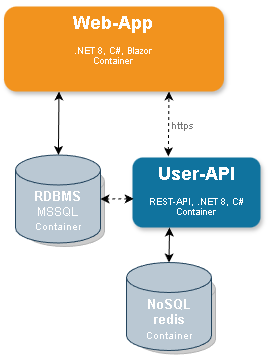

The diagram above was exported from draw.io. Its source (the exported page's mxGraphModel, read from the mxfile embedded in the PNG):
<mxGraphModel dx="815" dy="427" grid="1" gridSize="10" guides="1" tooltips="1" connect="1" arrows="1" fold="1" page="1" pageScale="1" pageWidth="1169" pageHeight="827" background="none" math="0" shadow="0">
  <root>
    <mxCell id="0" />
    <mxCell id="1" parent="0" />
    <mxCell id="2a0f93b5c73ef8e7-2" value="" style="rounded=1;whiteSpace=wrap;html=1;strokeColor=none;strokeWidth=1;fillColor=#F2931E;fontSize=13;fontColor=#FFFFFF;align=center;gradientColor=none;gradientDirection=east;verticalAlign=top;shadow=1;" parent="1" vertex="1">
      <mxGeometry x="440.5" y="170" width="220" height="85" as="geometry" />
    </mxCell>
    <mxCell id="2a0f93b5c73ef8e7-18" value="&lt;h1&gt;Web-App&lt;br&gt;&lt;/h1&gt;&lt;p&gt;.NET 8, C#, Blazor&lt;br&gt;Container&lt;/p&gt;" style="text;html=1;spacing=5;spacingTop=-20;whiteSpace=wrap;overflow=hidden;strokeColor=none;strokeWidth=4;fillColor=none;gradientColor=#007FFF;fontSize=9;fontColor=#FFFFFF;align=center;" parent="1" vertex="1">
      <mxGeometry x="447.5" y="174" width="202.5" height="77" as="geometry" />
    </mxCell>
    <mxCell id="BwiXvDJjmFphp8qPGIl2-2" value="" style="rounded=1;whiteSpace=wrap;html=1;strokeColor=none;strokeWidth=1;fillColor=#10739E;fontSize=13;fontColor=#FFFFFF;align=center;gradientColor=none;gradientDirection=east;verticalAlign=top;shadow=1;" parent="1" vertex="1">
      <mxGeometry x="569" y="321" width="128" height="70" as="geometry" />
    </mxCell>
    <mxCell id="BwiXvDJjmFphp8qPGIl2-3" value="&lt;h1&gt;User-API&lt;/h1&gt;&lt;p&gt;REST-API, .NET 8, C#&lt;br&gt;Container&lt;/p&gt;" style="text;html=1;spacing=5;spacingTop=-20;whiteSpace=wrap;overflow=hidden;strokeColor=none;strokeWidth=4;fillColor=none;gradientColor=#007FFF;fontSize=9;fontColor=#FFFFFF;align=center;" parent="1" vertex="1">
      <mxGeometry x="579" y="325" width="108" height="66" as="geometry" />
    </mxCell>
    <mxCell id="BwiXvDJjmFphp8qPGIl2-5" value="" style="endArrow=classic;startArrow=classic;html=1;rounded=0;entryX=0.75;entryY=1;entryDx=0;entryDy=0;exitX=0.28;exitY=-0.016;exitDx=0;exitDy=0;exitPerimeter=0;dashed=1;" parent="1" source="BwiXvDJjmFphp8qPGIl2-2" target="2a0f93b5c73ef8e7-2" edge="1">
      <mxGeometry width="50" height="50" relative="1" as="geometry">
        <mxPoint x="433" y="330.99699999999996" as="sourcePoint" />
        <mxPoint x="502.9999999999999" y="235" as="targetPoint" />
      </mxGeometry>
    </mxCell>
    <mxCell id="BwiXvDJjmFphp8qPGIl2-8" value="https" style="text;html=1;strokeColor=none;fillColor=none;align=center;verticalAlign=middle;whiteSpace=wrap;rounded=0;fontSize=10;fontColor=#787878;" parent="1" vertex="1">
      <mxGeometry x="604" y="279" width="30" height="20" as="geometry" />
    </mxCell>
    <mxCell id="BwiXvDJjmFphp8qPGIl2-19" value="" style="shape=cylinder3;whiteSpace=wrap;html=1;boundedLbl=1;backgroundOutline=1;size=15;strokeColor=#B3B3B3;strokeWidth=1;fontSize=12;fillColor=#CCCCCC;" parent="1" vertex="1">
      <mxGeometry x="461" y="330" width="80" height="80" as="geometry" />
    </mxCell>
    <mxCell id="BwiXvDJjmFphp8qPGIl2-20" value="&lt;font style=&quot;&quot; color=&quot;#ffffff&quot;&gt;&lt;b style=&quot;font-size: 13px;&quot;&gt;RDBMS&lt;br&gt;&lt;/b&gt;MSSQL&lt;br&gt;&lt;font style=&quot;font-size: 10px;&quot;&gt;Container&lt;/font&gt;&lt;br&gt;&lt;/font&gt;" style="shape=cylinder3;whiteSpace=wrap;html=1;boundedLbl=1;backgroundOutline=1;size=15;strokeColor=#23445d;strokeWidth=1;fontSize=12;fillColor=#bac8d3;" parent="1" vertex="1">
      <mxGeometry x="452" y="318.5" width="85" height="88" as="geometry" />
    </mxCell>
    <mxCell id="BwiXvDJjmFphp8qPGIl2-21" value="" style="endArrow=classic;startArrow=classic;html=1;rounded=0;entryX=0.25;entryY=1;entryDx=0;entryDy=0;" parent="1" source="BwiXvDJjmFphp8qPGIl2-20" target="2a0f93b5c73ef8e7-2" edge="1">
      <mxGeometry width="50" height="50" relative="1" as="geometry">
        <mxPoint x="448" y="525.997" as="sourcePoint" />
        <mxPoint x="517.9999999999999" y="430" as="targetPoint" />
      </mxGeometry>
    </mxCell>
    <mxCell id="BwiXvDJjmFphp8qPGIl2-24" value="" style="endArrow=classic;startArrow=classic;html=1;rounded=0;entryX=0.25;entryY=1;entryDx=0;entryDy=0;exitX=0.5;exitY=0;exitDx=0;exitDy=0;exitPerimeter=0;" parent="1" source="Zts3w_al-omZyY4edzke-2" target="BwiXvDJjmFphp8qPGIl2-3" edge="1">
      <mxGeometry width="50" height="50" relative="1" as="geometry">
        <mxPoint x="603" y="429" as="sourcePoint" />
        <mxPoint x="468.4999999999999" y="411" as="targetPoint" />
      </mxGeometry>
    </mxCell>
    <mxCell id="BwiXvDJjmFphp8qPGIl2-30" value="&lt;h1&gt;&lt;span style=&quot;background-color: initial;&quot;&gt;&lt;u style=&quot;&quot;&gt;&lt;span style=&quot;font-size: 12px;&quot;&gt;passwd&lt;/span&gt;&lt;br&gt;&lt;/u&gt;&lt;/span&gt;&lt;br&gt;&lt;/h1&gt;" style="text;html=1;spacing=5;spacingTop=-20;whiteSpace=wrap;overflow=hidden;strokeColor=none;strokeWidth=4;fillColor=none;gradientColor=#007FFF;fontSize=9;fontColor=#FFFFFF;align=center;" parent="1" vertex="1">
      <mxGeometry x="549" y="435" width="110" height="26" as="geometry" />
    </mxCell>
    <mxCell id="BwiXvDJjmFphp8qPGIl2-36" value="&lt;font color=&quot;#808080&quot;&gt;01.01.2024 Gerald Weinberger&lt;/font&gt;" style="text;html=1;strokeColor=none;fillColor=none;align=right;verticalAlign=middle;whiteSpace=wrap;rounded=0;strokeWidth=1;fontSize=12;fontColor=#FFFFFF;" parent="1" vertex="1">
      <mxGeometry x="700" y="550" width="300" height="30" as="geometry" />
    </mxCell>
    <mxCell id="Zts3w_al-omZyY4edzke-3" value="" style="shape=cylinder3;whiteSpace=wrap;html=1;boundedLbl=1;backgroundOutline=1;size=15;strokeColor=#B3B3B3;strokeWidth=1;fontSize=12;fillColor=#CCCCCC;" parent="1" vertex="1">
      <mxGeometry x="572" y="437.5" width="80" height="80" as="geometry" />
    </mxCell>
    <mxCell id="Zts3w_al-omZyY4edzke-2" value="&lt;font style=&quot;&quot; color=&quot;#ffffff&quot;&gt;&lt;span style=&quot;font-size: 13px;&quot;&gt;&lt;b&gt;NoSQL&lt;br&gt;redis&lt;br&gt;&lt;/b&gt;&lt;/span&gt;&lt;font style=&quot;font-size: 10px;&quot;&gt;Container&lt;/font&gt;&lt;br&gt;&lt;/font&gt;" style="shape=cylinder3;whiteSpace=wrap;html=1;boundedLbl=1;backgroundOutline=1;size=15;strokeColor=#23445d;strokeWidth=1;fontSize=12;fillColor=#bac8d3;" parent="1" vertex="1">
      <mxGeometry x="563" y="426" width="85" height="88" as="geometry" />
    </mxCell>
    <mxCell id="FlrLp4VFPmUMQSSK2VGD-1" value="" style="endArrow=classic;startArrow=classic;html=1;rounded=0;entryX=1;entryY=0.5;entryDx=0;entryDy=0;exitX=0.009;exitY=0.59;exitDx=0;exitDy=0;exitPerimeter=0;dashed=1;entryPerimeter=0;" parent="1" source="BwiXvDJjmFphp8qPGIl2-2" target="BwiXvDJjmFphp8qPGIl2-20" edge="1">
      <mxGeometry width="50" height="50" relative="1" as="geometry">
        <mxPoint x="616" y="329" as="sourcePoint" />
        <mxPoint x="616" y="265" as="targetPoint" />
      </mxGeometry>
    </mxCell>
  </root>
</mxGraphModel>